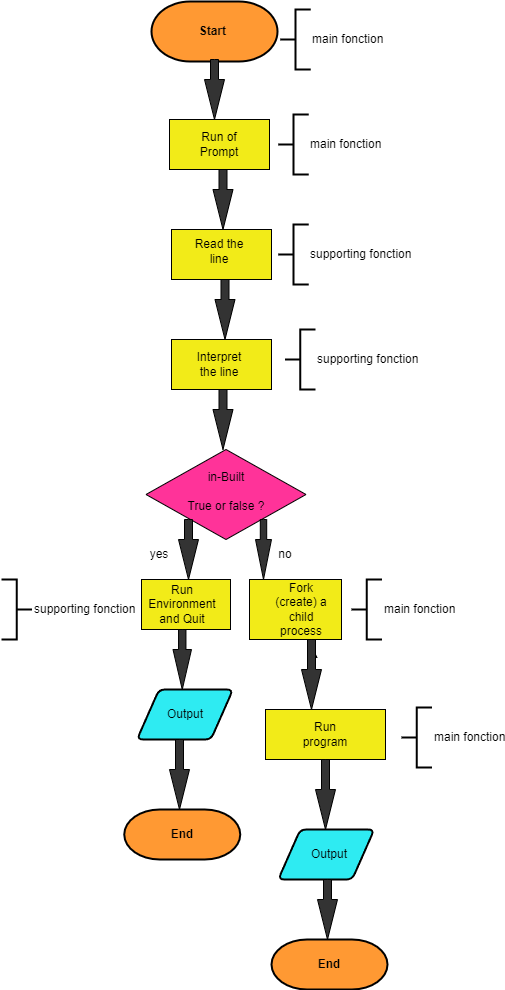

The diagram above was exported from draw.io. Its source (the exported page's mxGraphModel, read from the mxfile embedded in the PNG):
<mxGraphModel dx="1457" dy="682" grid="1" gridSize="10" guides="1" tooltips="1" connect="1" arrows="1" fold="1" page="1" pageScale="1" pageWidth="827" pageHeight="1169" math="0" shadow="0">
  <root>
    <mxCell id="0" />
    <mxCell id="1" parent="0" />
    <mxCell id="I8JJgSk5Hf6ltvgyejQ8-8" value="" style="verticalLabelPosition=bottom;verticalAlign=top;html=1;shape=mxgraph.basic.rect;fillColor2=none;strokeWidth=1;size=20;indent=5;fillColor=#F2EB18;" parent="1" vertex="1">
      <mxGeometry x="400" y="270" width="100" height="50" as="geometry" />
    </mxCell>
    <mxCell id="I8JJgSk5Hf6ltvgyejQ8-18" value="" style="verticalLabelPosition=bottom;verticalAlign=top;html=1;shape=mxgraph.basic.rect;fillColor2=none;strokeWidth=1;size=20;indent=5;" parent="1" vertex="1">
      <mxGeometry x="407" y="300" width="93" as="geometry" />
    </mxCell>
    <mxCell id="I8JJgSk5Hf6ltvgyejQ8-22" value="&lt;br&gt;in-Built&lt;br&gt;&lt;br&gt;True or false ?" style="rhombus;whiteSpace=wrap;html=1;verticalAlign=top;strokeWidth=1;fillColor=#FF3399;" parent="1" vertex="1">
      <mxGeometry x="374.5" y="490" width="160" height="90" as="geometry" />
    </mxCell>
    <mxCell id="I8JJgSk5Hf6ltvgyejQ8-40" value="" style="html=1;shadow=0;dashed=0;align=center;verticalAlign=middle;shape=mxgraph.arrows2.arrow;dy=0.6;dx=40;direction=south;notch=0;fillColor=#333333;" parent="1" vertex="1">
      <mxGeometry x="441.5" y="210" width="20" height="60" as="geometry" />
    </mxCell>
    <mxCell id="I8JJgSk5Hf6ltvgyejQ8-86" value="" style="edgeStyle=orthogonalEdgeStyle;rounded=0;orthogonalLoop=1;jettySize=auto;html=1;" parent="1" source="I8JJgSk5Hf6ltvgyejQ8-83" target="I8JJgSk5Hf6ltvgyejQ8-47" edge="1">
      <mxGeometry relative="1" as="geometry" />
    </mxCell>
    <mxCell id="I8JJgSk5Hf6ltvgyejQ8-43" value="" style="verticalLabelPosition=bottom;verticalAlign=top;html=1;shape=mxgraph.basic.rect;fillColor2=none;strokeWidth=1;size=20;indent=5;fillColor=#F2EB18;" parent="1" vertex="1">
      <mxGeometry x="494" y="750" width="120" height="50" as="geometry" />
    </mxCell>
    <mxCell id="I8JJgSk5Hf6ltvgyejQ8-44" value="" style="verticalLabelPosition=bottom;verticalAlign=top;html=1;shape=mxgraph.basic.rect;fillColor2=none;strokeWidth=1;size=20;indent=5;fillColor=#F2EB18;" parent="1" vertex="1">
      <mxGeometry x="370" y="620" width="89" height="50" as="geometry" />
    </mxCell>
    <mxCell id="I8JJgSk5Hf6ltvgyejQ8-47" value="" style="shape=parallelogram;html=1;strokeWidth=2;perimeter=parallelogramPerimeter;whiteSpace=wrap;rounded=1;arcSize=12;size=0.23;fillColor=#2EEBF2;" parent="1" vertex="1">
      <mxGeometry x="506.75" y="870" width="96" height="50" as="geometry" />
    </mxCell>
    <mxCell id="I8JJgSk5Hf6ltvgyejQ8-50" value="" style="shape=parallelogram;html=1;strokeWidth=2;perimeter=parallelogramPerimeter;whiteSpace=wrap;rounded=1;arcSize=12;size=0.23;fillColor=#2EEBF2;" parent="1" vertex="1">
      <mxGeometry x="365.5" y="730" width="96" height="50" as="geometry" />
    </mxCell>
    <mxCell id="I8JJgSk5Hf6ltvgyejQ8-52" value="&lt;h4&gt;Start&amp;nbsp;&lt;/h4&gt;" style="strokeWidth=2;html=1;shape=mxgraph.flowchart.terminator;whiteSpace=wrap;strokeColor=#000000;shadow=0;fillColor=#FF9933;" parent="1" vertex="1">
      <mxGeometry x="380" y="42" width="126" height="60" as="geometry" />
    </mxCell>
    <mxCell id="I8JJgSk5Hf6ltvgyejQ8-54" value="" style="html=1;shadow=0;dashed=0;align=center;verticalAlign=middle;shape=mxgraph.arrows2.arrow;dy=0.6;dx=40;direction=south;notch=0;fillColor=#333333;" parent="1" vertex="1">
      <mxGeometry x="433" y="100" width="20" height="60" as="geometry" />
    </mxCell>
    <mxCell id="I8JJgSk5Hf6ltvgyejQ8-56" value="" style="html=1;shadow=0;dashed=0;align=center;verticalAlign=middle;shape=mxgraph.arrows2.arrow;dy=0.6;dx=40;direction=south;notch=0;fillColor=#333333;" parent="1" vertex="1">
      <mxGeometry x="443.5" y="320" width="20" height="60" as="geometry" />
    </mxCell>
    <mxCell id="I8JJgSk5Hf6ltvgyejQ8-68" value="" style="verticalLabelPosition=bottom;verticalAlign=top;html=1;shape=mxgraph.basic.rect;fillColor2=none;strokeWidth=1;size=20;indent=5;fillColor=#F2EB18;" parent="1" vertex="1">
      <mxGeometry x="478" y="620" width="92" height="60" as="geometry" />
    </mxCell>
    <mxCell id="I8JJgSk5Hf6ltvgyejQ8-69" value="" style="html=1;shadow=0;dashed=0;align=center;verticalAlign=middle;shape=mxgraph.arrows2.arrow;dy=0.6;dx=40;direction=south;notch=0;fillColor=#333333;" parent="1" vertex="1">
      <mxGeometry x="484" y="560" width="16" height="60" as="geometry" />
    </mxCell>
    <mxCell id="I8JJgSk5Hf6ltvgyejQ8-72" value="" style="html=1;shadow=0;dashed=0;align=center;verticalAlign=middle;shape=mxgraph.arrows2.arrow;dy=0.6;dx=40;direction=south;notch=0;fillColor=#333333;" parent="1" vertex="1">
      <mxGeometry x="401.5" y="670" width="18.5" height="60" as="geometry" />
    </mxCell>
    <mxCell id="I8JJgSk5Hf6ltvgyejQ8-77" value="" style="html=1;shadow=0;dashed=0;align=center;verticalAlign=middle;shape=mxgraph.arrows2.arrow;dy=0.6;dx=40;direction=south;notch=0;fillColor=#333333;" parent="1" vertex="1">
      <mxGeometry x="407" y="560" width="20" height="60" as="geometry" />
    </mxCell>
    <mxCell id="I8JJgSk5Hf6ltvgyejQ8-80" style="edgeStyle=orthogonalEdgeStyle;rounded=0;orthogonalLoop=1;jettySize=auto;html=1;exitX=0;exitY=0;exitDx=20;exitDy=6;exitPerimeter=0;entryX=0;entryY=0;entryDx=10;entryDy=6;entryPerimeter=0;" parent="1" edge="1">
      <mxGeometry relative="1" as="geometry">
        <mxPoint x="542" y="700" as="sourcePoint" />
        <mxPoint x="542" y="690" as="targetPoint" />
      </mxGeometry>
    </mxCell>
    <mxCell id="I8JJgSk5Hf6ltvgyejQ8-81" value="" style="html=1;shadow=0;dashed=0;align=center;verticalAlign=middle;shape=mxgraph.arrows2.arrow;dy=0.6;dx=40;direction=south;notch=0;fillColor=#333333;" parent="1" vertex="1">
      <mxGeometry x="530" y="680" width="20" height="70" as="geometry" />
    </mxCell>
    <mxCell id="I8JJgSk5Hf6ltvgyejQ8-83" value="" style="html=1;shadow=0;dashed=0;align=center;verticalAlign=middle;shape=mxgraph.arrows2.arrow;dy=0.6;dx=40;direction=south;notch=0;fillColor=#333333;" parent="1" vertex="1">
      <mxGeometry x="544" y="800" width="20" height="70" as="geometry" />
    </mxCell>
    <mxCell id="I8JJgSk5Hf6ltvgyejQ8-89" value="" style="html=1;shadow=0;dashed=0;align=center;verticalAlign=middle;shape=mxgraph.arrows2.arrow;dy=0.6;dx=40;direction=south;notch=0;fillColor=#333333;" parent="1" vertex="1">
      <mxGeometry x="546" y="920" width="20" height="60" as="geometry" />
    </mxCell>
    <mxCell id="I8JJgSk5Hf6ltvgyejQ8-90" value="" style="verticalLabelPosition=bottom;verticalAlign=top;html=1;shape=mxgraph.basic.rect;fillColor2=none;strokeWidth=1;size=20;indent=5;fillColor=#F2EB18;" parent="1" vertex="1">
      <mxGeometry x="398" y="160" width="100" height="50" as="geometry" />
    </mxCell>
    <mxCell id="IqbKdOBI18E9gva2XERd-1" value="Run of Prompt" style="text;strokeColor=none;align=center;fillColor=none;html=1;verticalAlign=middle;whiteSpace=wrap;rounded=0;" vertex="1" parent="1">
      <mxGeometry x="418" y="170" width="60" height="30" as="geometry" />
    </mxCell>
    <mxCell id="IqbKdOBI18E9gva2XERd-2" value="&lt;br&gt;Read the line" style="text;strokeColor=none;align=center;fillColor=none;html=1;verticalAlign=middle;whiteSpace=wrap;rounded=0;" vertex="1" parent="1">
      <mxGeometry x="418" y="270" width="60" height="30" as="geometry" />
    </mxCell>
    <mxCell id="IqbKdOBI18E9gva2XERd-4" value="" style="verticalLabelPosition=bottom;verticalAlign=top;html=1;shape=mxgraph.basic.rect;fillColor2=none;strokeWidth=1;size=20;indent=5;fillColor=#F2EB18;" vertex="1" parent="1">
      <mxGeometry x="400" y="380" width="100" height="50" as="geometry" />
    </mxCell>
    <mxCell id="IqbKdOBI18E9gva2XERd-6" value="" style="html=1;shadow=0;dashed=0;align=center;verticalAlign=middle;shape=mxgraph.arrows2.arrow;dy=0.6;dx=40;direction=south;notch=0;fillColor=#333333;" vertex="1" parent="1">
      <mxGeometry x="441.5" y="430" width="20" height="60" as="geometry" />
    </mxCell>
    <mxCell id="IqbKdOBI18E9gva2XERd-7" value="Interpret the line" style="text;strokeColor=none;align=center;fillColor=none;html=1;verticalAlign=middle;whiteSpace=wrap;rounded=0;" vertex="1" parent="1">
      <mxGeometry x="418" y="390" width="60" height="30" as="geometry" />
    </mxCell>
    <mxCell id="IqbKdOBI18E9gva2XERd-8" value="Run Environment and Quit" style="text;strokeColor=none;align=center;fillColor=none;html=1;verticalAlign=middle;whiteSpace=wrap;rounded=0;" vertex="1" parent="1">
      <mxGeometry x="380.75" y="630" width="60" height="30" as="geometry" />
    </mxCell>
    <mxCell id="IqbKdOBI18E9gva2XERd-9" value="Fork (create) a child process" style="text;strokeColor=none;align=center;fillColor=none;html=1;verticalAlign=middle;whiteSpace=wrap;rounded=0;" vertex="1" parent="1">
      <mxGeometry x="499.5" y="635" width="60" height="30" as="geometry" />
    </mxCell>
    <mxCell id="IqbKdOBI18E9gva2XERd-10" value="Output" style="text;strokeColor=none;align=center;fillColor=none;html=1;verticalAlign=middle;whiteSpace=wrap;rounded=0;" vertex="1" parent="1">
      <mxGeometry x="528" y="880" width="60" height="30" as="geometry" />
    </mxCell>
    <mxCell id="IqbKdOBI18E9gva2XERd-11" value="Output" style="text;strokeColor=none;align=center;fillColor=none;html=1;verticalAlign=middle;whiteSpace=wrap;rounded=0;" vertex="1" parent="1">
      <mxGeometry x="383.5" y="740" width="60" height="30" as="geometry" />
    </mxCell>
    <mxCell id="IqbKdOBI18E9gva2XERd-13" value="Run program" style="text;strokeColor=none;align=center;fillColor=none;html=1;verticalAlign=middle;whiteSpace=wrap;rounded=0;" vertex="1" parent="1">
      <mxGeometry x="524" y="760" width="60" height="30" as="geometry" />
    </mxCell>
    <mxCell id="IqbKdOBI18E9gva2XERd-15" value="main fonction" style="strokeWidth=2;html=1;shape=mxgraph.flowchart.annotation_2;align=left;labelPosition=right;pointerEvents=1;" vertex="1" parent="1">
      <mxGeometry x="508.75" y="50" width="30.5" height="60" as="geometry" />
    </mxCell>
    <mxCell id="IqbKdOBI18E9gva2XERd-17" value="main fonction" style="strokeWidth=2;html=1;shape=mxgraph.flowchart.annotation_2;align=left;labelPosition=right;pointerEvents=1;" vertex="1" parent="1">
      <mxGeometry x="506.75" y="155" width="30.5" height="60" as="geometry" />
    </mxCell>
    <mxCell id="IqbKdOBI18E9gva2XERd-18" value="main fonction" style="strokeWidth=2;html=1;shape=mxgraph.flowchart.annotation_2;align=left;labelPosition=right;pointerEvents=1;" vertex="1" parent="1">
      <mxGeometry x="580" y="620" width="30.5" height="60" as="geometry" />
    </mxCell>
    <mxCell id="IqbKdOBI18E9gva2XERd-19" value="main fonction" style="strokeWidth=2;html=1;shape=mxgraph.flowchart.annotation_2;align=left;labelPosition=right;pointerEvents=1;" vertex="1" parent="1">
      <mxGeometry x="630" y="748" width="30.5" height="60" as="geometry" />
    </mxCell>
    <mxCell id="IqbKdOBI18E9gva2XERd-20" value="supporting fonction" style="strokeWidth=2;html=1;shape=mxgraph.flowchart.annotation_2;align=left;labelPosition=right;pointerEvents=1;" vertex="1" parent="1">
      <mxGeometry x="513.5" y="370" width="30.5" height="60" as="geometry" />
    </mxCell>
    <mxCell id="IqbKdOBI18E9gva2XERd-21" value="supporting fonction" style="strokeWidth=2;html=1;shape=mxgraph.flowchart.annotation_2;align=left;labelPosition=right;pointerEvents=1;" vertex="1" parent="1">
      <mxGeometry x="506.75" y="265" width="30.5" height="60" as="geometry" />
    </mxCell>
    <mxCell id="IqbKdOBI18E9gva2XERd-23" style="edgeStyle=orthogonalEdgeStyle;rounded=0;orthogonalLoop=1;jettySize=auto;html=1;exitX=0.5;exitY=1;exitDx=0;exitDy=0;" edge="1" parent="1" source="IqbKdOBI18E9gva2XERd-10" target="IqbKdOBI18E9gva2XERd-10">
      <mxGeometry relative="1" as="geometry" />
    </mxCell>
    <mxCell id="IqbKdOBI18E9gva2XERd-27" value="supporting fonction" style="strokeWidth=2;html=1;shape=mxgraph.flowchart.annotation_2;align=left;labelPosition=right;pointerEvents=1;direction=west;" vertex="1" parent="1">
      <mxGeometry x="230" y="620" width="30.5" height="60" as="geometry" />
    </mxCell>
    <mxCell id="IqbKdOBI18E9gva2XERd-32" value="&lt;h4&gt;End&lt;/h4&gt;" style="strokeWidth=2;html=1;shape=mxgraph.flowchart.terminator;whiteSpace=wrap;strokeColor=#000000;shadow=0;fillColor=#FF9933;" vertex="1" parent="1">
      <mxGeometry x="500" y="980" width="116" height="50" as="geometry" />
    </mxCell>
    <mxCell id="IqbKdOBI18E9gva2XERd-33" value="&lt;h4&gt;End&lt;/h4&gt;" style="strokeWidth=2;html=1;shape=mxgraph.flowchart.terminator;whiteSpace=wrap;strokeColor=#000000;shadow=0;fillColor=#FF9933;" vertex="1" parent="1">
      <mxGeometry x="352.75" y="850" width="116" height="50" as="geometry" />
    </mxCell>
    <mxCell id="IqbKdOBI18E9gva2XERd-36" value="" style="html=1;shadow=0;dashed=0;align=center;verticalAlign=middle;shape=mxgraph.arrows2.arrow;dy=0.6;dx=40;direction=south;notch=0;fillColor=#333333;" vertex="1" parent="1">
      <mxGeometry x="398" y="780" width="20" height="70" as="geometry" />
    </mxCell>
    <mxCell id="IqbKdOBI18E9gva2XERd-39" value="no" style="text;strokeColor=none;align=center;fillColor=none;html=1;verticalAlign=middle;whiteSpace=wrap;rounded=0;" vertex="1" parent="1">
      <mxGeometry x="484" y="580" width="60" height="30" as="geometry" />
    </mxCell>
    <mxCell id="IqbKdOBI18E9gva2XERd-40" value="yes" style="text;strokeColor=none;align=center;fillColor=none;html=1;verticalAlign=middle;whiteSpace=wrap;rounded=0;" vertex="1" parent="1">
      <mxGeometry x="358" y="580" width="60" height="30" as="geometry" />
    </mxCell>
  </root>
</mxGraphModel>